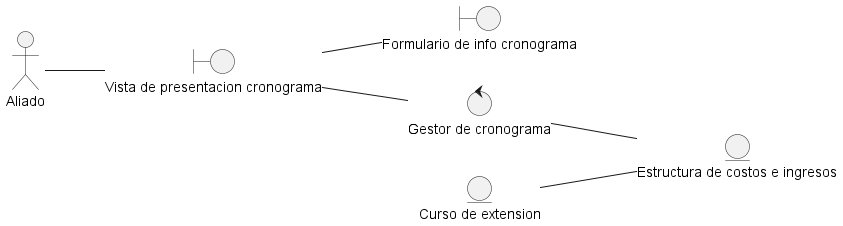

The diagram above was rendered by PlantUML. Its source (embedded in the PNG):
@startuml DisciplinaDeAnalisisDiagramaDeClasePresentarEstructura
left to right direction

actor "Aliado" as actorAliado

entity "Estructura de costos e ingresos" as entidadEstructura
entity "Curso de extension" as entidadCursoExtension

boundary "Vista de presentacion cronograma" as vistaPresentacionEstructura
boundary "Formulario de info cronograma" as vistaFormularioInfo

control "Gestor de cronograma" as ctrlGestorEstructura

actorAliado -- vistaPresentacionEstructura
vistaPresentacionEstructura -- vistaFormularioInfo

vistaPresentacionEstructura -- ctrlGestorEstructura
ctrlGestorEstructura -- entidadEstructura
entidadCursoExtension -- entidadEstructura

@enduml